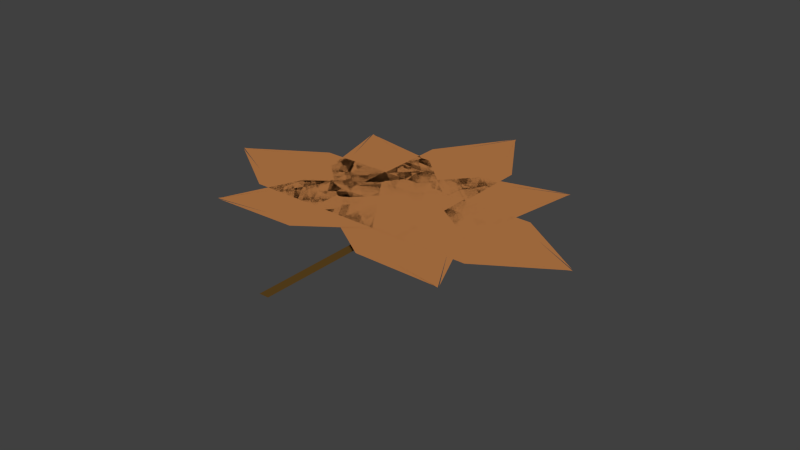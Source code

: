 # Source: JM-Bl_tter2.blend  (saved by Blender 2.72.0; exported with 4.5.12 LTS)
import bpy
from mathutils import Matrix  # noqa: F401  (used for matrix-valued properties, if any)

bpy.ops.wm.read_factory_settings(use_empty=True)
scene = bpy.context.scene
scene.name = 'Scene'

# ---- collections
col_collection_1 = bpy.data.collections.new('Collection 1'); scene.collection.children.link(col_collection_1)

# ---- materials (node trees are filled in below, after node groups)
mat_material_001 = bpy.data.materials.new('Material.001')
mat_material_001.alpha_threshold = 0.0
mat_material_001.roughness = 0.5
mat_material = bpy.data.materials.new('Material')
mat_material.alpha_threshold = 0.0
mat_material.roughness = 0.5

# ---- material node trees
mat_material_001.use_nodes = True; mat_material_001.node_tree.nodes.clear()
_N = mat_material_001.node_tree.nodes; _L = mat_material_001.node_tree.links
n0 = _N.new('ShaderNodeOutputMaterial'); n0.name = 'Material Output'; n0.location = (300, 300)
n1 = _N.new('ShaderNodeBsdfDiffuse'); n1.name = 'Diffuse BSDF'; n1.location = (10, 300)
n1.inputs[0].default_value = (0.1149, 0.06057, 0.01349, 1.0)
_L.new(n1.outputs[0], n0.inputs[0])
n0.is_active_output = True
mat_material.use_nodes = True; mat_material.node_tree.nodes.clear()
_N = mat_material.node_tree.nodes; _L = mat_material.node_tree.links
n0 = _N.new('ShaderNodeOutputMaterial'); n0.name = 'Material Output'; n0.location = (300, 300)
n1 = _N.new('ShaderNodeBsdfDiffuse'); n1.name = 'Diffuse BSDF'; n1.location = (10, 300)
n1.inputs[0].default_value = (0.5071, 0.2057, 0.06626, 1.0)
_L.new(n1.outputs[0], n0.inputs[0])
n0.is_active_output = True

# ---- world
world_world = bpy.data.worlds.new('World'); scene.world = world_world
world_world.color = (0.05088, 0.05088, 0.05088)
world_world.use_sun_shadow = False
world_world.sun_shadow_jitter_overblur = 0.0
world_world.cycles.sampling_method = 'MANUAL'
world_world.cycles.sample_map_resolution = 256

# ---- meshes
me_plane_013 = bpy.data.meshes.new('Plane.013')
me_plane_013.from_pydata([(-1.0, -1.0, 0.0), (1.0, -1.0, 0.0), (-1.0, 1.0, 0.0), (1.0, 1.0, 0.0)], [], [(0, 1, 3, 2)])
me_plane_013.materials.append(mat_material_001)
me_plane_013.use_remesh_preserve_volume = False
me_plane_013.use_remesh_preserve_attributes = False
me_plane_013.use_mirror_vertex_groups = False
me_plane_013.update()
me_plane_012 = bpy.data.meshes.new('Plane.012')
me_plane_012.from_pydata([(-2.003, 0.001052, 0.0), (1.0, -1.0, 0.0), (-2.003, 0.05473, 0.0), (1.0, 1.0, 0.0), (-2.042, 0.04491, 0.0), (0.0, -1.0, 0.0), (1.0, 0.0, 0.0), (0.0, 1.0, 0.0), (0.0, 0.0, 0.0), (-1.0, -0.5, 0.0), (0.5, -1.0, 0.0), (1.0, 0.5, 0.0), (-0.5, 1.0, 0.0), (-1.0, 0.5, 0.0), (-0.5, -1.0, 0.0), (1.0, -0.5, 0.0), (0.5, 1.0, 0.0), (0.0, 0.5, 0.0), (0.0, -0.5, 0.0), (-0.5, 0.0, 0.0), (0.5, 0.0, 0.0), (0.5, -0.5, 0.0), (-0.5, -0.5, 0.0), (-0.5, 0.5, 0.0), (0.5, 0.5, 0.0), (2.338, 2.892, 0.009857), (0.2995, 0.4708, 0.002568), (2.388, 2.872, 0.009766), (2.158, -0.2674, -0.0008464), (2.393, 2.912, 0.0099), (0.6686, 1.4, 0.005565), (1.229, 0.1017, 0.000861), (2.527, 0.662, 0.00215), (1.598, 1.031, 0.003857), (1.502, 2.145, 0.007708), (0.4841, 0.9355, 0.004067), (1.694, -0.08286, 7.307e-06), (2.712, 1.127, 0.003648), (2.432, 1.776, 0.006), (0.8532, 1.865, 0.007063), (0.7642, 0.2863, 0.001715), (2.343, 0.1973, 0.0006518), (2.063, 0.8465, 0.003004), (1.133, 1.216, 0.004711), (1.783, 1.496, 0.005356), (1.413, 0.5664, 0.002359), (0.9488, 0.7509, 0.003213), (1.318, 1.68, 0.006209), (2.247, 1.311, 0.004502), (1.878, 0.3818, 0.001506), (0.547, -3.505, -0.01113), (1.993, -0.689, -0.002207), (0.4939, -3.497, -0.01107), (0.01656, -0.3847, -0.0002174), (0.4977, -3.537, -0.01121), (1.841, -1.677, -0.005509), (1.005, -0.5369, -0.001212), (-0.1356, -1.373, -0.00352), (0.8528, -1.525, -0.004514), (1.195, -2.59, -0.008314), (1.917, -1.183, -0.003858), (0.5107, -0.4608, -0.0007148), (-0.2117, -1.867, -0.005171), (0.2065, -2.438, -0.007319), (1.765, -2.172, -0.00716), (1.499, -0.613, -0.00171), (-0.05951, -0.8789, -0.001868), (0.3586, -1.449, -0.004017), (1.347, -1.601, -0.005012), (0.7767, -2.019, -0.006165), (0.9288, -1.031, -0.002863), (1.423, -1.107, -0.003361), (1.271, -2.095, -0.006663), (0.2825, -1.943, -0.005668), (0.4347, -0.955, -0.002366), (4.5, -0.7452, -0.003604), (1.7, 0.7307, 0.002783), (4.491, -0.7982, -0.003781), (1.374, -1.243, -0.0038), (4.531, -0.7948, -0.003788), (2.686, 0.5682, 0.001753), (1.537, -0.2559, -0.0005085), (2.361, -1.405, -0.00483), (2.524, -0.4185, -0.001538), (3.592, -0.08777, -0.000922), (2.193, 0.6495, 0.002268), (1.456, -0.7493, -0.002154), (2.854, -1.487, -0.005344), (3.429, -1.074, -0.004213), (3.18, 0.4869, 0.001239), (1.618, 0.2374, 0.001137), (1.868, -1.324, -0.004315), (2.442, -0.9119, -0.003184), (2.605, 0.07482, 0.0001076), (3.017, -0.4998, -0.002053), (2.03, -0.3372, -0.001023), (2.112, 0.1561, 0.0006224), (3.098, -0.006473, -0.0004072), (2.936, -0.9932, -0.003699), (1.949, -0.8306, -0.002669), (3.338, -3.546, -0.01261), (2.558, -0.4783, -0.001759), (3.293, -3.575, -0.01269), (0.8754, -1.559, -0.00464), (3.322, -3.603, -0.0128), (3.099, -1.32, -0.004892), (1.717, -1.018, -0.003199), (1.416, -2.4, -0.007773), (2.257, -1.86, -0.006333), (3.218, -2.431, -0.008746), (2.829, -0.899, -0.003326), (1.296, -1.289, -0.003919), (1.686, -2.821, -0.00934), (2.377, -2.972, -0.01019), (3.369, -1.741, -0.006459), (2.138, -0.7484, -0.002479), (1.145, -1.979, -0.006206), (1.836, -2.13, -0.007053), (2.678, -1.59, -0.005613), (2.527, -2.281, -0.0079), (1.987, -1.439, -0.004766), (2.408, -1.169, -0.004046), (2.948, -2.011, -0.007179), (2.106, -2.551, -0.00862), (1.566, -1.709, -0.005486), (4.583, 2.003, 0.005742), (1.513, 1.231, 0.00458), (4.612, 1.958, 0.005574), (2.59, -0.4549, -0.001694), (4.639, 1.987, 0.005661), (2.356, 1.769, 0.006013), (2.051, 0.3879, 0.001443), (3.432, 0.08332, -0.0002611), (2.894, 0.9261, 0.002876), (3.468, 1.886, 0.005877), (1.935, 1.5, 0.005297), (2.32, -0.03349, -0.0001255), (3.854, 0.3524, 0.0004553), (4.006, 1.043, 0.00274), (2.777, 2.038, 0.006729), (1.782, 0.8093, 0.003012), (3.011, -0.1858, -0.0009775), (3.163, 0.5047, 0.001307), (2.625, 1.348, 0.004444), (3.316, 1.195, 0.003592), (2.473, 0.657, 0.002159), (2.204, 1.078, 0.003728), (3.046, 1.617, 0.005161), (3.585, 0.7738, 0.002024), (2.742, 0.2356, 0.000591), (-2.153, -2.303, -0.005727), (0.9151, -1.525, -0.004543), (-2.182, -2.258, -0.005558), (-0.1647, 0.1587, 0.001726), (-2.21, -2.288, -0.005645), (0.07332, -2.065, -0.005982), (0.3752, -0.683, -0.001408), (-1.006, -0.3812, 0.0002867), (-0.4666, -1.223, -0.002848), (-1.038, -2.184, -0.005854), (0.4942, -1.795, -0.005262), (0.1052, -0.2622, 0.0001586), (-1.427, -0.6511, -0.0004329), (-1.578, -1.342, -0.002719), (-0.3475, -2.335, -0.006701), (0.6451, -1.104, -0.002976), (-0.5856, -0.1112, 0.001006), (-0.7365, -0.802, -0.00128), (-0.1966, -1.644, -0.004415), (-0.8874, -1.493, -0.003567), (-0.04569, -0.953, -0.002128), (0.2243, -1.374, -0.003695), (-0.6175, -1.914, -0.005134), (-1.157, -1.072, -0.002), (-0.3156, -0.5321, -0.0005609), (1.508, 1.228, 0.004572), (-0.1775, 0.1511, 0.001706), (2.585, -0.4581, -0.001702), (0.899, -1.534, -0.004568)], [], [(24, 11, 3, 16), (23, 17, 7, 12), (22, 18, 8, 19), (21, 15, 6, 20), (18, 21, 20, 8), (5, 10, 21, 18), (10, 1, 15, 21), (9, 22, 19, 4), (0, 14, 22, 9), (14, 5, 18, 22), (13, 23, 12, 2), (4, 19, 23, 13), (19, 8, 17, 23), (17, 24, 16, 7), (8, 20, 24, 17), (20, 6, 11, 24), (49, 36, 28, 41), (48, 42, 32, 37), (47, 43, 33, 44), (46, 40, 31, 45), (43, 46, 45, 33), (30, 35, 46, 43), (35, 26, 40, 46), (34, 47, 44, 29), (25, 39, 47, 34), (39, 30, 43, 47), (38, 48, 37, 27), (29, 44, 48, 38), (44, 33, 42, 48), (42, 49, 41, 32), (33, 45, 49, 42), (45, 31, 36, 49), (74, 61, 53, 66), (73, 67, 57, 62), (72, 68, 58, 69), (71, 65, 56, 70), (68, 71, 70, 58), (55, 60, 71, 68), (60, 51, 65, 71), (59, 72, 69, 54), (50, 64, 72, 59), (64, 55, 68, 72), (63, 73, 62, 52), (54, 69, 73, 63), (69, 58, 67, 73), (67, 74, 66, 57), (58, 70, 74, 67), (70, 56, 61, 74), (99, 86, 78, 91), (98, 92, 82, 87), (97, 93, 83, 94), (96, 90, 81, 95), (93, 96, 95, 83), (80, 85, 96, 93), (85, 76, 90, 96), (84, 97, 94, 79), (75, 89, 97, 84), (89, 80, 93, 97), (88, 98, 87, 77), (79, 94, 98, 88), (94, 83, 92, 98), (92, 99, 91, 82), (83, 95, 99, 92), (95, 81, 86, 99), (124, 111, 103, 116), (123, 117, 107, 112), (122, 118, 108, 119), (121, 115, 106, 120), (118, 121, 120, 108), (105, 110, 121, 118), (110, 101, 115, 121), (109, 122, 119, 104), (100, 114, 122, 109), (114, 105, 118, 122), (113, 123, 112, 102), (104, 119, 123, 113), (119, 108, 117, 123), (117, 124, 116, 107), (108, 120, 124, 117), (120, 106, 111, 124), (149, 136, 128, 141), (148, 142, 132, 137), (147, 143, 133, 144), (146, 140, 131, 145), (143, 146, 145, 133), (130, 135, 146, 143), (135, 126, 140, 146), (134, 147, 144, 129), (125, 139, 147, 134), (139, 130, 143, 147), (138, 148, 137, 127), (129, 144, 148, 138), (144, 133, 142, 148), (142, 149, 141, 132), (133, 145, 149, 142), (145, 131, 136, 149), (174, 161, 153, 166), (173, 167, 157, 162), (172, 168, 158, 169), (171, 165, 156, 170), (168, 171, 170, 158), (155, 160, 171, 168), (160, 151, 165, 171), (159, 172, 169, 154), (150, 164, 172, 159), (164, 155, 168, 172), (163, 173, 162, 152), (154, 169, 173, 163), (169, 158, 167, 173), (167, 174, 166, 157), (158, 170, 174, 167), (170, 156, 161, 174), (175, 176, 178, 177)])
me_plane_012.materials.append(mat_material)
me_plane_012.use_remesh_preserve_volume = False
me_plane_012.use_remesh_preserve_attributes = False
me_plane_012.use_mirror_vertex_groups = False
me_plane_012.update()

# ---- objects
ob_plane_008 = bpy.data.objects.new('Plane.008', me_plane_013)
ob_plane_007 = bpy.data.objects.new('Plane.007', me_plane_012)

# ---- transforms, parenting, visibility, modifiers, constraints
ob_plane_008.location = (0.01659, -3.932, -0.007767)
ob_plane_008.scale = (0.3034, 5.925, 1.0)
ob_plane_008.lineart.crease_threshold = 0.0
ob_plane_007.location = (2.751, -2.294, -0.003261)
ob_plane_007.rotation_euler = (-0.003415, -0.0004808, 2.573)
ob_plane_007.scale = (2.952, 2.952, 2.952)
ob_plane_007.lineart.crease_threshold = 0.0
_m = ob_plane_007.modifiers.new('Displace', 'DISPLACE')

# ---- collection membership
col_collection_1.objects.link(ob_plane_008)
col_collection_1.objects.link(ob_plane_007)

# ---- scene / render settings (as saved in the file)
scene.frame_start = 1; scene.frame_end = 250; scene.frame_set(1)
scene.render.engine = 'CYCLES'
scene.render.resolution_percentage = 50
scene.render.dither_intensity = 0.0
scene.cycles.use_denoising = False
scene.cycles.samples = 10
scene.cycles.sampling_pattern = 'TABULATED_SOBOL'
scene.cycles.light_sampling_threshold = 0.0
scene.cycles.use_adaptive_sampling = False
scene.cycles.use_light_tree = False
scene.cycles.blur_glossy = 0.0
scene.cycles.pixel_filter_type = 'GAUSSIAN'
scene.cycles.sample_clamp_indirect = 0.0
scene.view_settings.view_transform = 'Standard'
bpy.context.view_layer.update()

# ---- added for rendering (the .blend has no active camera and no usable light): camera, sun
cam_auto = bpy.data.cameras.new('AutoCamera')
cam_auto.lens = 50.0
cam_auto.sensor_width = 36.0
cam_auto.clip_end = 1000.0
ob_auto_camera = bpy.data.objects.new('AutoCamera', cam_auto)
scene.collection.objects.link(ob_auto_camera)
ob_auto_camera.location = (35.9605, -42.3265, 28.5271)
ob_auto_camera.rotation_euler = (1.09748, -7.21219e-08, 0.694738)
scene.camera = ob_auto_camera
light_auto_sun = bpy.data.lights.new('AutoSun', 'SUN')
light_auto_sun.energy = 3.0
light_auto_sun.angle = 0.0523599
ob_auto_sun = bpy.data.objects.new('AutoSun', light_auto_sun)
scene.collection.objects.link(ob_auto_sun)
ob_auto_sun.rotation_euler = (0.872665, 0.174533, 0.523599)
bpy.context.view_layer.update()

